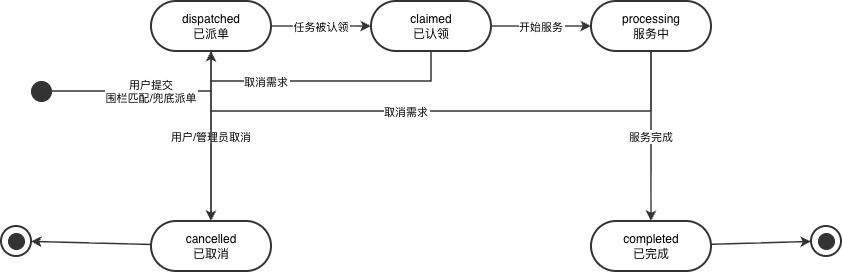

The diagram above was exported from draw.io. Its source (the exported page's mxGraphModel, read from the mxfile embedded in the PNG):
<mxGraphModel dx="2066" dy="1204" grid="1" gridSize="10" guides="1" tooltips="1" connect="1" arrows="1" fold="1" page="1" pageScale="1" pageWidth="850" pageHeight="1100" background="#ffffff" math="0" shadow="0">
  <root>
    <mxCell id="0" />
    <mxCell id="1" parent="0" />
    <mxCell id="MHOYj2xGme4hKVZHOjRU-2305" parent="1" style="ellipse;fillColor=#333333;strokeColor=#333333;" value="" vertex="1">
      <mxGeometry height="20" width="20" x="144" y="1009" as="geometry" />
    </mxCell>
    <mxCell id="MHOYj2xGme4hKVZHOjRU-2306" parent="1" style="rounded=1;whiteSpace=wrap;html=1;fillColor=#ffffff;strokeColor=#333333;fontSize=12;strokeWidth=2;arcSize=50;" value="dispatched&#10;已派单" vertex="1">
      <mxGeometry height="50" width="120" x="264" y="929" as="geometry" />
    </mxCell>
    <mxCell id="MHOYj2xGme4hKVZHOjRU-2307" parent="1" style="rounded=1;whiteSpace=wrap;html=1;fillColor=#ffffff;strokeColor=#333333;fontSize=12;strokeWidth=2;arcSize=50;" value="claimed&#10;已认领" vertex="1">
      <mxGeometry height="50" width="120" x="484" y="929" as="geometry" />
    </mxCell>
    <mxCell id="MHOYj2xGme4hKVZHOjRU-2308" parent="1" style="rounded=1;whiteSpace=wrap;html=1;fillColor=#ffffff;strokeColor=#333333;fontSize=12;strokeWidth=2;arcSize=50;" value="processing&#10;服务中" vertex="1">
      <mxGeometry height="50" width="120" x="704" y="929" as="geometry" />
    </mxCell>
    <mxCell id="MHOYj2xGme4hKVZHOjRU-2309" parent="1" style="rounded=1;whiteSpace=wrap;html=1;fillColor=#ffffff;strokeColor=#333333;fontSize=12;strokeWidth=2;arcSize=50;" value="completed&#10;已完成" vertex="1">
      <mxGeometry height="50" width="120" x="704" y="1149" as="geometry" />
    </mxCell>
    <mxCell id="MHOYj2xGme4hKVZHOjRU-2310" parent="1" style="rounded=1;whiteSpace=wrap;html=1;fillColor=#ffffff;strokeColor=#333333;fontSize=12;strokeWidth=2;arcSize=50;" value="cancelled&#10;已取消" vertex="1">
      <mxGeometry height="50" width="120" x="264" y="1149" as="geometry" />
    </mxCell>
    <mxCell id="MHOYj2xGme4hKVZHOjRU-2311" parent="1" style="ellipse;fillColor=#ffffff;strokeColor=#333333;strokeWidth=2;" value="" vertex="1">
      <mxGeometry height="30" width="30" x="924" y="1154" as="geometry" />
    </mxCell>
    <mxCell id="MHOYj2xGme4hKVZHOjRU-2312" parent="1" style="ellipse;fillColor=#333333;strokeColor=#333333;" value="" vertex="1">
      <mxGeometry height="16" width="16" x="931" y="1161" as="geometry" />
    </mxCell>
    <mxCell id="MHOYj2xGme4hKVZHOjRU-2313" parent="1" style="ellipse;fillColor=#ffffff;strokeColor=#333333;strokeWidth=2;" value="" vertex="1">
      <mxGeometry height="30" width="30" x="114" y="1154" as="geometry" />
    </mxCell>
    <mxCell id="MHOYj2xGme4hKVZHOjRU-2314" parent="1" style="ellipse;fillColor=#333333;strokeColor=#333333;" value="" vertex="1">
      <mxGeometry height="16" width="16" x="121" y="1161" as="geometry" />
    </mxCell>
    <mxCell id="MHOYj2xGme4hKVZHOjRU-2315" edge="1" parent="1" source="MHOYj2xGme4hKVZHOjRU-2305" style="edgeStyle=orthogonalEdgeStyle;rounded=0;strokeColor=#333333;fontSize=11;endArrow=classic;strokeWidth=1.5;" target="MHOYj2xGme4hKVZHOjRU-2306" value="用户提交&#10;围栏匹配/兜底派单">
      <mxGeometry relative="1" as="geometry" />
    </mxCell>
    <mxCell id="MHOYj2xGme4hKVZHOjRU-2316" edge="1" parent="1" source="MHOYj2xGme4hKVZHOjRU-2306" style="edgeStyle=orthogonalEdgeStyle;rounded=0;strokeColor=#333333;fontSize=11;endArrow=classic;strokeWidth=1.5;" target="MHOYj2xGme4hKVZHOjRU-2307" value="任务被认领">
      <mxGeometry relative="1" as="geometry" />
    </mxCell>
    <mxCell id="MHOYj2xGme4hKVZHOjRU-2317" edge="1" parent="1" source="MHOYj2xGme4hKVZHOjRU-2307" style="edgeStyle=orthogonalEdgeStyle;rounded=0;strokeColor=#333333;fontSize=11;endArrow=classic;strokeWidth=1.5;" target="MHOYj2xGme4hKVZHOjRU-2308" value="开始服务">
      <mxGeometry relative="1" as="geometry" />
    </mxCell>
    <mxCell id="MHOYj2xGme4hKVZHOjRU-2318" edge="1" parent="1" source="MHOYj2xGme4hKVZHOjRU-2308" style="edgeStyle=orthogonalEdgeStyle;rounded=0;strokeColor=#333333;fontSize=11;endArrow=classic;strokeWidth=1.5;" target="MHOYj2xGme4hKVZHOjRU-2309" value="服务完成">
      <mxGeometry relative="1" as="geometry" />
    </mxCell>
    <mxCell id="MHOYj2xGme4hKVZHOjRU-2319" edge="1" parent="1" source="MHOYj2xGme4hKVZHOjRU-2309" style="strokeColor=#333333;endArrow=classic;strokeWidth=1.5;rounded=0;" target="MHOYj2xGme4hKVZHOjRU-2311" value="">
      <mxGeometry relative="1" as="geometry" />
    </mxCell>
    <mxCell id="MHOYj2xGme4hKVZHOjRU-2320" edge="1" parent="1" source="MHOYj2xGme4hKVZHOjRU-2306" style="edgeStyle=orthogonalEdgeStyle;rounded=0;strokeColor=#333333;fontSize=11;endArrow=classic;strokeWidth=1.5;" target="MHOYj2xGme4hKVZHOjRU-2310" value="用户/管理员取消">
      <mxGeometry relative="1" as="geometry" />
    </mxCell>
    <mxCell id="MHOYj2xGme4hKVZHOjRU-2321" edge="1" parent="1" source="MHOYj2xGme4hKVZHOjRU-2307" style="edgeStyle=orthogonalEdgeStyle;rounded=0;strokeColor=#333333;fontSize=11;endArrow=classic;strokeWidth=1.5;" target="MHOYj2xGme4hKVZHOjRU-2310" value="取消需求">
      <mxGeometry relative="1" as="geometry">
        <Array as="points">
          <mxPoint x="544" y="1009" />
          <mxPoint x="324" y="1009" />
        </Array>
      </mxGeometry>
    </mxCell>
    <mxCell id="MHOYj2xGme4hKVZHOjRU-2322" edge="1" parent="1" source="MHOYj2xGme4hKVZHOjRU-2308" style="edgeStyle=orthogonalEdgeStyle;rounded=0;strokeColor=#333333;fontSize=11;endArrow=classic;strokeWidth=1.5;" target="MHOYj2xGme4hKVZHOjRU-2310" value="取消需求">
      <mxGeometry relative="1" as="geometry">
        <Array as="points">
          <mxPoint x="764" y="1039" />
          <mxPoint x="324" y="1039" />
        </Array>
      </mxGeometry>
    </mxCell>
    <mxCell id="MHOYj2xGme4hKVZHOjRU-2323" edge="1" parent="1" source="MHOYj2xGme4hKVZHOjRU-2310" style="strokeColor=#333333;endArrow=classic;strokeWidth=1.5;rounded=0;" target="MHOYj2xGme4hKVZHOjRU-2313" value="">
      <mxGeometry relative="1" as="geometry" />
    </mxCell>
  </root>
</mxGraphModel>